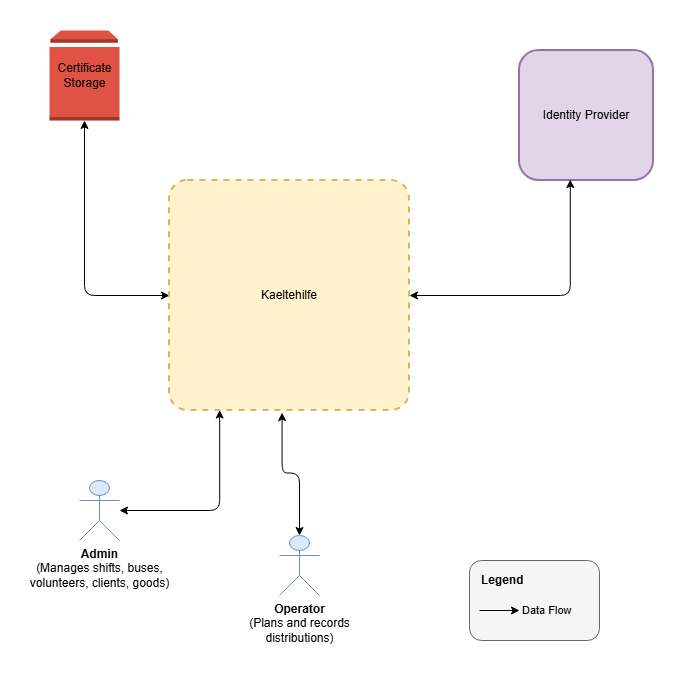

The diagram above was exported from draw.io. Its source (the exported page's mxGraphModel, read from the mxfile embedded in the PNG):
<mxGraphModel dx="2066" dy="1137" grid="1" gridSize="10" guides="1" tooltips="1" connect="1" arrows="1" fold="1" page="1" pageScale="1" pageWidth="1169" pageHeight="827" math="0" shadow="0">
  <root>
    <mxCell id="0" />
    <mxCell id="1" parent="0" />
    <mxCell id="cRFrPcr5aK_C9aRf-qd9-1" parent="1" style="shape=umlActor;verticalLabelPosition=bottom;verticalAlign=top;html=1;outlineConnect=0;fillColor=#dae8fc;strokeColor=#6c8ebf;" value="&lt;b&gt;Admin&lt;/b&gt;&lt;br&gt;(Manages shifts, buses,&lt;br&gt;volunteers, clients, goods)" vertex="1">
      <mxGeometry height="60" width="40" x="312" y="558" as="geometry" />
    </mxCell>
    <mxCell id="cRFrPcr5aK_C9aRf-qd9-2" parent="1" style="shape=umlActor;verticalLabelPosition=bottom;verticalAlign=top;html=1;outlineConnect=0;fillColor=#dae8fc;strokeColor=#6c8ebf;" value="&lt;b&gt;Operator&lt;/b&gt;&lt;br&gt;(Plans and records&lt;br&gt;distributions)" vertex="1">
      <mxGeometry height="60" width="40" x="512" y="613" as="geometry" />
    </mxCell>
    <mxCell id="cRFrPcr5aK_C9aRf-qd9-28" edge="1" parent="1" source="cRFrPcr5aK_C9aRf-qd9-3" style="edgeStyle=orthogonalEdgeStyle;rounded=1;orthogonalLoop=1;jettySize=auto;html=1;curved=0;startArrow=classic;startFill=1;" target="cRFrPcr5aK_C9aRf-qd9-9">
      <mxGeometry relative="1" as="geometry" />
    </mxCell>
    <mxCell id="cRFrPcr5aK_C9aRf-qd9-3" parent="1" style="rounded=1;whiteSpace=wrap;html=1;fillColor=#fff2cc;strokeColor=#d6b656;strokeWidth=2;dashed=1;arcSize=8;" value="Kaeltehilfe" vertex="1">
      <mxGeometry height="230" width="240" x="402" y="258" as="geometry" />
    </mxCell>
    <mxCell id="cRFrPcr5aK_C9aRf-qd9-4" parent="1" style="rounded=1;whiteSpace=wrap;html=1;fillColor=#e1d5e7;strokeColor=#9673a6;strokeWidth=2;fontSize=12;" value="Identity Provider" vertex="1">
      <mxGeometry height="130" width="134" x="752" y="128" as="geometry" />
    </mxCell>
    <mxCell id="cRFrPcr5aK_C9aRf-qd9-9" parent="1" style="outlineConnect=0;dashed=0;verticalLabelPosition=middle;verticalAlign=middle;align=center;html=1;shape=mxgraph.aws3.volume;fillColor=#E05243;gradientColor=none;labelPosition=center;" value="Certificate&lt;br&gt;Storage" vertex="1">
      <mxGeometry height="90" width="70" x="282" y="108" as="geometry" />
    </mxCell>
    <mxCell id="cRFrPcr5aK_C9aRf-qd9-12" parent="1" style="rounded=1;whiteSpace=wrap;html=1;fillColor=#f5f5f5;strokeColor=#666666;strokeWidth=1;dashed=0;" value="" vertex="1">
      <mxGeometry height="80" width="130" x="702" y="638" as="geometry" />
    </mxCell>
    <mxCell id="cRFrPcr5aK_C9aRf-qd9-13" parent="1" style="text;html=1;align=left;verticalAlign=middle;resizable=0;points=[];autosize=1;strokeColor=none;fillColor=none;fontSize=12;" value="&lt;b&gt;Legend&lt;/b&gt;" vertex="1">
      <mxGeometry height="30" width="70" x="712" y="643" as="geometry" />
    </mxCell>
    <mxCell id="cRFrPcr5aK_C9aRf-qd9-22" edge="1" parent="1" style="endArrow=classic;html=1;" value="">
      <mxGeometry relative="1" as="geometry">
        <mxPoint x="712" y="688" as="sourcePoint" />
        <mxPoint x="752" y="688" as="targetPoint" />
      </mxGeometry>
    </mxCell>
    <mxCell id="cRFrPcr5aK_C9aRf-qd9-23" parent="1" style="text;html=1;align=left;verticalAlign=middle;resizable=0;points=[];autosize=1;strokeColor=none;fillColor=none;fontSize=11;" value="Data Flow" vertex="1">
      <mxGeometry height="30" width="80" x="753" y="673" as="geometry" />
    </mxCell>
    <mxCell id="cRFrPcr5aK_C9aRf-qd9-27" edge="1" parent="1" source="cRFrPcr5aK_C9aRf-qd9-3" style="edgeStyle=orthogonalEdgeStyle;rounded=1;orthogonalLoop=1;jettySize=auto;html=1;entryX=0.379;entryY=0.993;entryDx=0;entryDy=0;entryPerimeter=0;curved=0;startArrow=classic;startFill=1;" target="cRFrPcr5aK_C9aRf-qd9-4">
      <mxGeometry relative="1" as="geometry" />
    </mxCell>
    <mxCell id="cRFrPcr5aK_C9aRf-qd9-29" edge="1" parent="1" source="cRFrPcr5aK_C9aRf-qd9-1" style="edgeStyle=orthogonalEdgeStyle;rounded=1;orthogonalLoop=1;jettySize=auto;html=1;entryX=0.209;entryY=0.998;entryDx=0;entryDy=0;entryPerimeter=0;curved=0;startArrow=classic;startFill=1;" target="cRFrPcr5aK_C9aRf-qd9-3">
      <mxGeometry relative="1" as="geometry" />
    </mxCell>
    <mxCell id="cRFrPcr5aK_C9aRf-qd9-31" edge="1" parent="1" source="cRFrPcr5aK_C9aRf-qd9-2" style="edgeStyle=orthogonalEdgeStyle;rounded=1;orthogonalLoop=1;jettySize=auto;html=1;entryX=0.469;entryY=1.009;entryDx=0;entryDy=0;entryPerimeter=0;curved=0;startArrow=classic;startFill=1;" target="cRFrPcr5aK_C9aRf-qd9-3">
      <mxGeometry relative="1" as="geometry" />
    </mxCell>
  </root>
</mxGraphModel>